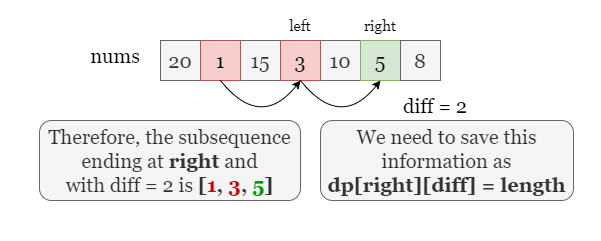

The diagram above was exported from draw.io. Its source (the exported page's mxGraphModel, read from the mxfile embedded in the PNG):
<mxGraphModel dx="743" dy="358" grid="1" gridSize="10" guides="1" tooltips="1" connect="1" arrows="1" fold="1" page="1" pageScale="1" pageWidth="600" pageHeight="300" math="0" shadow="0">
  <root>
    <mxCell id="IdP_k-20n4V98lYt8Lka-0" />
    <mxCell id="IdP_k-20n4V98lYt8Lka-1" parent="IdP_k-20n4V98lYt8Lka-0" />
    <mxCell id="j1_GU3lvpV--g2UHwsVX-0" value="" style="rounded=0;whiteSpace=wrap;html=1;strokeColor=none;" parent="IdP_k-20n4V98lYt8Lka-1" vertex="1">
      <mxGeometry width="600" height="240" as="geometry" />
    </mxCell>
    <mxCell id="IdP_k-20n4V98lYt8Lka-2" value="20" style="rounded=0;whiteSpace=wrap;html=1;fontFamily=Georgia;fontSize=20;fillColor=#f5f5f5;strokeColor=#666666;fontColor=#333333;" parent="IdP_k-20n4V98lYt8Lka-1" vertex="1">
      <mxGeometry x="160" y="40" width="40" height="40" as="geometry" />
    </mxCell>
    <mxCell id="IdP_k-20n4V98lYt8Lka-3" value="1" style="rounded=0;whiteSpace=wrap;html=1;fontFamily=Georgia;fontSize=20;fillColor=#f5f5f5;strokeColor=#666666;fontColor=#333333;" parent="IdP_k-20n4V98lYt8Lka-1" vertex="1">
      <mxGeometry x="200" y="40" width="40" height="40" as="geometry" />
    </mxCell>
    <mxCell id="IdP_k-20n4V98lYt8Lka-4" value="15" style="rounded=0;whiteSpace=wrap;html=1;fontFamily=Georgia;fontSize=20;fillColor=#f5f5f5;strokeColor=#666666;fontColor=#333333;" parent="IdP_k-20n4V98lYt8Lka-1" vertex="1">
      <mxGeometry x="240" y="40" width="40" height="40" as="geometry" />
    </mxCell>
    <mxCell id="IdP_k-20n4V98lYt8Lka-5" value="3" style="rounded=0;whiteSpace=wrap;html=1;fontFamily=Georgia;fontSize=20;fillColor=#f5f5f5;strokeColor=#666666;fontColor=#333333;" parent="IdP_k-20n4V98lYt8Lka-1" vertex="1">
      <mxGeometry x="280" y="40" width="40" height="40" as="geometry" />
    </mxCell>
    <mxCell id="IdP_k-20n4V98lYt8Lka-6" value="10" style="rounded=0;whiteSpace=wrap;html=1;fontFamily=Georgia;fontSize=20;fillColor=#f5f5f5;strokeColor=#666666;fontColor=#333333;" parent="IdP_k-20n4V98lYt8Lka-1" vertex="1">
      <mxGeometry x="320" y="40" width="40" height="40" as="geometry" />
    </mxCell>
    <mxCell id="IdP_k-20n4V98lYt8Lka-7" value="5" style="rounded=0;whiteSpace=wrap;html=1;fontFamily=Georgia;fontSize=20;fillColor=#d5e8d4;strokeColor=#82b366;" parent="IdP_k-20n4V98lYt8Lka-1" vertex="1">
      <mxGeometry x="360" y="40" width="40" height="40" as="geometry" />
    </mxCell>
    <mxCell id="IdP_k-20n4V98lYt8Lka-8" value="8" style="rounded=0;whiteSpace=wrap;html=1;fontFamily=Georgia;fontSize=20;fillColor=#f5f5f5;strokeColor=#666666;fontColor=#333333;" parent="IdP_k-20n4V98lYt8Lka-1" vertex="1">
      <mxGeometry x="400" y="40" width="40" height="40" as="geometry" />
    </mxCell>
    <mxCell id="IdP_k-20n4V98lYt8Lka-9" value="1" style="rounded=0;whiteSpace=wrap;html=1;fontFamily=Georgia;fontSize=20;fillColor=#f8cecc;strokeColor=#b85450;" parent="IdP_k-20n4V98lYt8Lka-1" vertex="1">
      <mxGeometry x="200" y="40" width="40" height="40" as="geometry" />
    </mxCell>
    <mxCell id="IdP_k-20n4V98lYt8Lka-10" value="3" style="rounded=0;whiteSpace=wrap;html=1;fontFamily=Georgia;fontSize=20;fillColor=#f8cecc;strokeColor=#b85450;" parent="IdP_k-20n4V98lYt8Lka-1" vertex="1">
      <mxGeometry x="280" y="40" width="40" height="40" as="geometry" />
    </mxCell>
    <mxCell id="IdP_k-20n4V98lYt8Lka-11" value="left" style="text;html=1;strokeColor=none;fillColor=none;align=center;verticalAlign=middle;whiteSpace=wrap;rounded=0;fontFamily=Georgia;fontSize=15;" parent="IdP_k-20n4V98lYt8Lka-1" vertex="1">
      <mxGeometry x="280" y="10" width="40" height="30" as="geometry" />
    </mxCell>
    <mxCell id="IdP_k-20n4V98lYt8Lka-12" value="right" style="text;html=1;strokeColor=none;fillColor=none;align=center;verticalAlign=middle;whiteSpace=wrap;rounded=0;fontFamily=Georgia;fontSize=15;" parent="IdP_k-20n4V98lYt8Lka-1" vertex="1">
      <mxGeometry x="355" y="10" width="50" height="30" as="geometry" />
    </mxCell>
    <mxCell id="IdP_k-20n4V98lYt8Lka-13" value="nums" style="text;html=1;strokeColor=none;fillColor=none;align=center;verticalAlign=middle;whiteSpace=wrap;rounded=0;fontFamily=Georgia;fontSize=20;" parent="IdP_k-20n4V98lYt8Lka-1" vertex="1">
      <mxGeometry x="80" y="40" width="70" height="30" as="geometry" />
    </mxCell>
    <mxCell id="IdP_k-20n4V98lYt8Lka-14" value="Therefore, the subsequence ending at &lt;b&gt;right&lt;/b&gt;&amp;nbsp;and &lt;br&gt;with diff = 2 is &lt;b&gt;[&lt;font color=&quot;#cc0000&quot;&gt;1&lt;/font&gt;, &lt;font color=&quot;#cc0000&quot;&gt;3&lt;/font&gt;, &lt;font color=&quot;#009900&quot;&gt;5&lt;/font&gt;]&lt;/b&gt;" style="rounded=1;whiteSpace=wrap;html=1;fontFamily=Georgia;fontSize=20;fillColor=#f5f5f5;fontColor=#333333;strokeColor=#666666;" parent="IdP_k-20n4V98lYt8Lka-1" vertex="1">
      <mxGeometry x="39" y="120" width="261" height="80" as="geometry" />
    </mxCell>
    <mxCell id="uXtUxc6vvm8e6WHs7uw3-0" value="We need to save this information as &lt;br&gt;&lt;b&gt;dp[right][diff] = length&lt;/b&gt;" style="rounded=1;whiteSpace=wrap;html=1;fontFamily=Georgia;fontSize=20;fillColor=#f5f5f5;fontColor=#333333;strokeColor=#666666;" parent="IdP_k-20n4V98lYt8Lka-1" vertex="1">
      <mxGeometry x="320" y="120" width="253" height="80" as="geometry" />
    </mxCell>
    <mxCell id="KRCEySxIDYbtn01_jxJ_-0" value="" style="curved=1;endArrow=classic;html=1;rounded=0;exitX=0.5;exitY=1;exitDx=0;exitDy=0;entryX=0.5;entryY=1;entryDx=0;entryDy=0;" parent="IdP_k-20n4V98lYt8Lka-1" source="IdP_k-20n4V98lYt8Lka-9" target="IdP_k-20n4V98lYt8Lka-10" edge="1">
      <mxGeometry width="50" height="50" relative="1" as="geometry">
        <mxPoint x="280" y="140" as="sourcePoint" />
        <mxPoint x="330" y="90" as="targetPoint" />
        <Array as="points">
          <mxPoint x="260" y="130" />
        </Array>
      </mxGeometry>
    </mxCell>
    <mxCell id="KRCEySxIDYbtn01_jxJ_-1" value="" style="curved=1;endArrow=classic;html=1;rounded=0;exitX=0.5;exitY=1;exitDx=0;exitDy=0;entryX=0.5;entryY=1;entryDx=0;entryDy=0;" parent="IdP_k-20n4V98lYt8Lka-1" edge="1">
      <mxGeometry width="50" height="50" relative="1" as="geometry">
        <mxPoint x="300" y="80" as="sourcePoint" />
        <mxPoint x="380" y="80" as="targetPoint" />
        <Array as="points">
          <mxPoint x="340" y="130" />
        </Array>
      </mxGeometry>
    </mxCell>
    <mxCell id="bcXyLD0GbC9U6K5uHrCA-0" value="diff = 2" style="text;html=1;strokeColor=none;fillColor=none;align=center;verticalAlign=middle;whiteSpace=wrap;rounded=0;fontFamily=Georgia;fontSize=20;" parent="IdP_k-20n4V98lYt8Lka-1" vertex="1">
      <mxGeometry x="400" y="90" width="70" height="30" as="geometry" />
    </mxCell>
  </root>
</mxGraphModel>